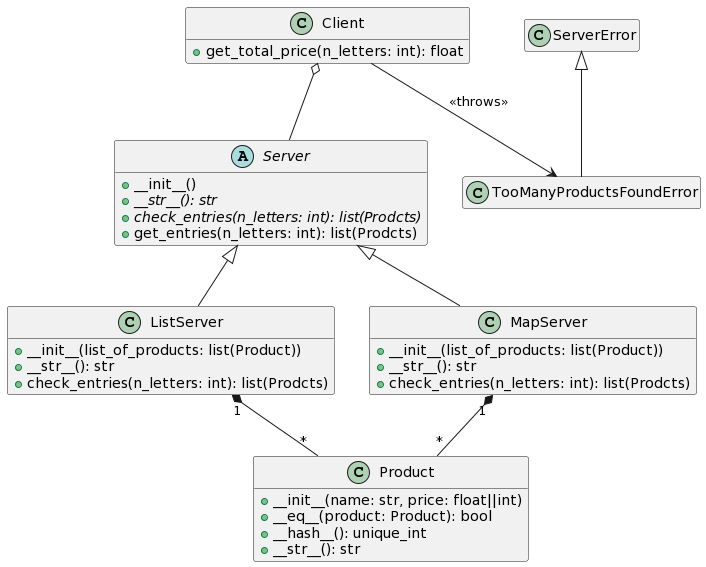

The diagram above was rendered by PlantUML. Its source (embedded in the PNG):
@startuml
hide empty members

class Product{
 + __init__(name: str, price: float||int)
 + __eq__(product: Product): bool
 + __hash__(): unique_int
 + __str__(): str
}

abstract class Server{
 + __init__()
 + {abstract} __str__(): str
 + {abstract} check_entries(n_letters: int): list(Prodcts)
 + get_entries(n_letters: int): list(Prodcts)
}

class ListServer{
 + __init__(list_of_products: list(Product))
 + __str__(): str
 + check_entries(n_letters: int): list(Prodcts)
}

class MapServer{
 + __init__(list_of_products: list(Product))
 + __str__(): str
 + check_entries(n_letters: int): list(Prodcts)
}

class Client{
 + get_total_price(n_letters: int): float
}

class ServerError{
}

class TooManyProductsFoundError{
}

Server <|-- ListServer

Server <|-- MapServer

ListServer "1" *-- "*" Product

MapServer "1" *-- "*" Product

Client o-- Server

ServerError <|-- TooManyProductsFoundError

Client --> TooManyProductsFoundError : <<throws>>
@enduml